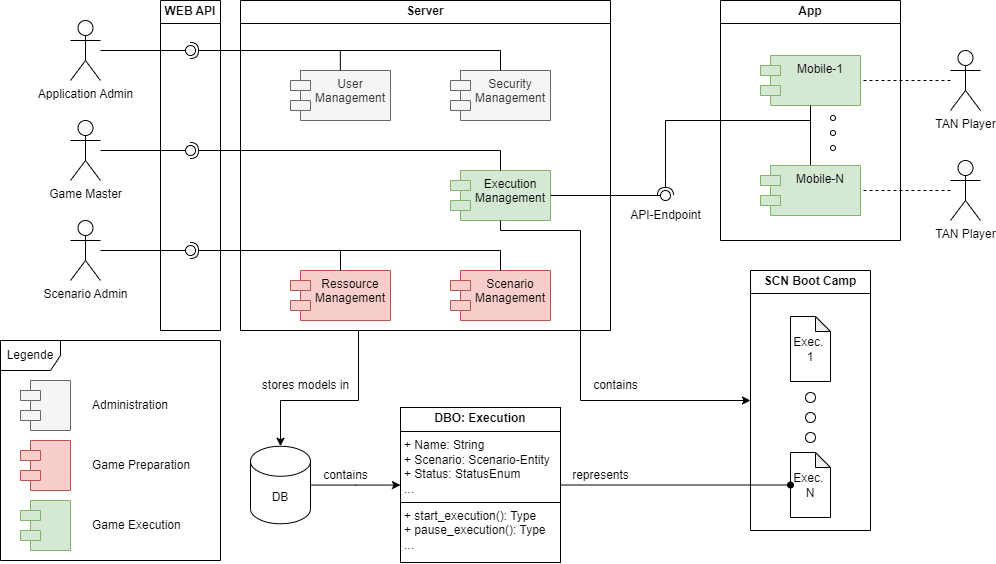

The diagram above was exported from draw.io. Its source (the exported page's mxGraphModel, read from the mxfile embedded in the PNG):
<mxGraphModel dx="1958" dy="1686" grid="1" gridSize="10" guides="1" tooltips="1" connect="1" arrows="1" fold="1" page="1" pageScale="1" pageWidth="827" pageHeight="1169" math="0" shadow="0">
  <root>
    <mxCell id="0" />
    <mxCell id="1" parent="0" />
    <mxCell id="8aSLfgZFYnHwGiN_7iQ2-38" style="edgeStyle=orthogonalEdgeStyle;rounded=0;orthogonalLoop=1;jettySize=auto;html=1;exitX=0.25;exitY=1;exitDx=0;exitDy=0;" parent="1" source="eNUD8rgAVfo87gA0l0du-32" target="eNUD8rgAVfo87gA0l0du-118" edge="1">
      <mxGeometry relative="1" as="geometry">
        <Array as="points">
          <mxPoint x="278" y="440" />
          <mxPoint x="200" y="440" />
        </Array>
      </mxGeometry>
    </mxCell>
    <mxCell id="eNUD8rgAVfo87gA0l0du-32" value="Server" style="swimlane;whiteSpace=wrap;html=1;" parent="1" vertex="1">
      <mxGeometry x="160" y="40" width="370" height="330" as="geometry" />
    </mxCell>
    <mxCell id="eNUD8rgAVfo87gA0l0du-21" value="Scenario Admin" style="shape=umlActor;verticalLabelPosition=bottom;verticalAlign=top;html=1;outlineConnect=0;" parent="eNUD8rgAVfo87gA0l0du-32" vertex="1">
      <mxGeometry x="-170" y="220" width="30" height="60" as="geometry" />
    </mxCell>
    <mxCell id="eNUD8rgAVfo87gA0l0du-1" value="Ressource Management" style="shape=module;align=left;spacingLeft=20;align=center;verticalAlign=top;whiteSpace=wrap;html=1;fillColor=#f8cecc;strokeColor=#b85450;" parent="eNUD8rgAVfo87gA0l0du-32" vertex="1">
      <mxGeometry x="50" y="270" width="100" height="50" as="geometry" />
    </mxCell>
    <mxCell id="eNUD8rgAVfo87gA0l0du-30" value="Scenario Management" style="shape=module;align=left;spacingLeft=20;align=center;verticalAlign=top;whiteSpace=wrap;html=1;fillColor=#f8cecc;strokeColor=#b85450;" parent="eNUD8rgAVfo87gA0l0du-32" vertex="1">
      <mxGeometry x="210" y="270" width="100" height="50" as="geometry" />
    </mxCell>
    <mxCell id="8aSLfgZFYnHwGiN_7iQ2-16" value="" style="endArrow=none;html=1;rounded=0;exitX=0.5;exitY=0;exitDx=0;exitDy=0;" parent="eNUD8rgAVfo87gA0l0du-32" source="eNUD8rgAVfo87gA0l0du-1" edge="1">
      <mxGeometry width="50" height="50" relative="1" as="geometry">
        <mxPoint x="80" y="240" as="sourcePoint" />
        <mxPoint x="100" y="250" as="targetPoint" />
      </mxGeometry>
    </mxCell>
    <mxCell id="8aSLfgZFYnHwGiN_7iQ2-31" value="" style="ellipse;whiteSpace=wrap;html=1;align=center;aspect=fixed;fillColor=none;strokeColor=none;resizable=0;perimeter=centerPerimeter;rotatable=0;allowArrows=0;points=[];outlineConnect=1;" parent="eNUD8rgAVfo87gA0l0du-32" vertex="1">
      <mxGeometry x="-55" y="245" width="10" height="10" as="geometry" />
    </mxCell>
    <mxCell id="8aSLfgZFYnHwGiN_7iQ2-30" value="" style="rounded=0;orthogonalLoop=1;jettySize=auto;html=1;endArrow=oval;endFill=0;sketch=0;sourcePerimeterSpacing=0;targetPerimeterSpacing=0;endSize=10;" parent="eNUD8rgAVfo87gA0l0du-32" source="eNUD8rgAVfo87gA0l0du-21" target="8aSLfgZFYnHwGiN_7iQ2-31" edge="1">
      <mxGeometry relative="1" as="geometry">
        <mxPoint x="-70" y="250" as="sourcePoint" />
      </mxGeometry>
    </mxCell>
    <mxCell id="8aSLfgZFYnHwGiN_7iQ2-29" value="" style="rounded=0;orthogonalLoop=1;jettySize=auto;html=1;endArrow=halfCircle;endFill=0;endSize=6;strokeWidth=1;sketch=0;exitX=0.5;exitY=0;exitDx=0;exitDy=0;" parent="eNUD8rgAVfo87gA0l0du-32" source="eNUD8rgAVfo87gA0l0du-30" target="8aSLfgZFYnHwGiN_7iQ2-31" edge="1">
      <mxGeometry relative="1" as="geometry">
        <mxPoint x="-30" y="250" as="sourcePoint" />
        <Array as="points">
          <mxPoint x="260" y="250" />
        </Array>
      </mxGeometry>
    </mxCell>
    <mxCell id="eNUD8rgAVfo87gA0l0du-25" value="Application Admin" style="shape=umlActor;verticalLabelPosition=bottom;verticalAlign=top;html=1;outlineConnect=0;" parent="eNUD8rgAVfo87gA0l0du-32" vertex="1">
      <mxGeometry x="-170" y="20" width="30" height="60" as="geometry" />
    </mxCell>
    <mxCell id="eNUD8rgAVfo87gA0l0du-31" value="User Management" style="shape=module;align=left;spacingLeft=20;align=center;verticalAlign=top;whiteSpace=wrap;html=1;fillColor=#f5f5f5;fontColor=#333333;strokeColor=#666666;" parent="eNUD8rgAVfo87gA0l0du-32" vertex="1">
      <mxGeometry x="50" y="70" width="100" height="50" as="geometry" />
    </mxCell>
    <mxCell id="eNUD8rgAVfo87gA0l0du-35" value="Security Management" style="shape=module;align=left;spacingLeft=20;align=center;verticalAlign=top;whiteSpace=wrap;html=1;fillColor=#f5f5f5;fontColor=#333333;strokeColor=#666666;" parent="eNUD8rgAVfo87gA0l0du-32" vertex="1">
      <mxGeometry x="210" y="70" width="100" height="50" as="geometry" />
    </mxCell>
    <mxCell id="8aSLfgZFYnHwGiN_7iQ2-25" value="" style="endArrow=none;html=1;rounded=0;exitX=0.5;exitY=0;exitDx=0;exitDy=0;" parent="eNUD8rgAVfo87gA0l0du-32" edge="1">
      <mxGeometry width="50" height="50" relative="1" as="geometry">
        <mxPoint x="99.83000000000001" y="70" as="sourcePoint" />
        <mxPoint x="99.83000000000001" y="50" as="targetPoint" />
      </mxGeometry>
    </mxCell>
    <mxCell id="8aSLfgZFYnHwGiN_7iQ2-37" value="" style="ellipse;whiteSpace=wrap;html=1;align=center;aspect=fixed;fillColor=none;strokeColor=none;resizable=0;perimeter=centerPerimeter;rotatable=0;allowArrows=0;points=[];outlineConnect=1;" parent="eNUD8rgAVfo87gA0l0du-32" vertex="1">
      <mxGeometry x="-55" y="45" width="10" height="10" as="geometry" />
    </mxCell>
    <mxCell id="8aSLfgZFYnHwGiN_7iQ2-36" value="" style="rounded=0;orthogonalLoop=1;jettySize=auto;html=1;endArrow=oval;endFill=0;sketch=0;sourcePerimeterSpacing=0;targetPerimeterSpacing=0;endSize=10;" parent="eNUD8rgAVfo87gA0l0du-32" source="eNUD8rgAVfo87gA0l0du-25" target="8aSLfgZFYnHwGiN_7iQ2-37" edge="1">
      <mxGeometry relative="1" as="geometry">
        <mxPoint x="-70" y="50" as="sourcePoint" />
      </mxGeometry>
    </mxCell>
    <mxCell id="8aSLfgZFYnHwGiN_7iQ2-35" value="" style="rounded=0;orthogonalLoop=1;jettySize=auto;html=1;endArrow=halfCircle;endFill=0;endSize=6;strokeWidth=1;sketch=0;exitX=0.5;exitY=0;exitDx=0;exitDy=0;" parent="eNUD8rgAVfo87gA0l0du-32" source="eNUD8rgAVfo87gA0l0du-35" target="8aSLfgZFYnHwGiN_7iQ2-37" edge="1">
      <mxGeometry relative="1" as="geometry">
        <mxPoint x="-30" y="50" as="sourcePoint" />
        <Array as="points">
          <mxPoint x="260" y="50" />
        </Array>
      </mxGeometry>
    </mxCell>
    <mxCell id="eNUD8rgAVfo87gA0l0du-78" value="Execution Management" style="shape=module;align=left;spacingLeft=20;align=center;verticalAlign=top;whiteSpace=wrap;html=1;fillColor=#d5e8d4;strokeColor=#82b366;" parent="eNUD8rgAVfo87gA0l0du-32" vertex="1">
      <mxGeometry x="210" y="170" width="100" height="50" as="geometry" />
    </mxCell>
    <mxCell id="ypd4PHzluGUK2VdKEKaU-1" value="Game Master" style="shape=umlActor;verticalLabelPosition=bottom;verticalAlign=top;html=1;outlineConnect=0;" parent="eNUD8rgAVfo87gA0l0du-32" vertex="1">
      <mxGeometry x="-170" y="120" width="30" height="60" as="geometry" />
    </mxCell>
    <mxCell id="8aSLfgZFYnHwGiN_7iQ2-34" value="" style="ellipse;whiteSpace=wrap;html=1;align=center;aspect=fixed;fillColor=none;strokeColor=none;resizable=0;perimeter=centerPerimeter;rotatable=0;allowArrows=0;points=[];outlineConnect=1;" parent="eNUD8rgAVfo87gA0l0du-32" vertex="1">
      <mxGeometry x="-55" y="145" width="10" height="10" as="geometry" />
    </mxCell>
    <mxCell id="8aSLfgZFYnHwGiN_7iQ2-33" value="" style="rounded=0;orthogonalLoop=1;jettySize=auto;html=1;endArrow=oval;endFill=0;sketch=0;sourcePerimeterSpacing=0;targetPerimeterSpacing=0;endSize=10;" parent="eNUD8rgAVfo87gA0l0du-32" source="ypd4PHzluGUK2VdKEKaU-1" target="8aSLfgZFYnHwGiN_7iQ2-34" edge="1">
      <mxGeometry relative="1" as="geometry">
        <mxPoint x="-70" y="150" as="sourcePoint" />
      </mxGeometry>
    </mxCell>
    <mxCell id="8aSLfgZFYnHwGiN_7iQ2-32" value="" style="rounded=0;orthogonalLoop=1;jettySize=auto;html=1;endArrow=halfCircle;endFill=0;endSize=6;strokeWidth=1;sketch=0;exitX=0.5;exitY=0;exitDx=0;exitDy=0;" parent="eNUD8rgAVfo87gA0l0du-32" source="eNUD8rgAVfo87gA0l0du-78" target="8aSLfgZFYnHwGiN_7iQ2-34" edge="1">
      <mxGeometry relative="1" as="geometry">
        <mxPoint x="-30" y="150" as="sourcePoint" />
        <Array as="points">
          <mxPoint x="260" y="150" />
        </Array>
      </mxGeometry>
    </mxCell>
    <mxCell id="eNUD8rgAVfo87gA0l0du-121" value="API-Endpoint" style="text;html=1;align=center;verticalAlign=middle;resizable=0;points=[];autosize=1;strokeColor=none;fillColor=none;" parent="eNUD8rgAVfo87gA0l0du-32" vertex="1">
      <mxGeometry x="380" y="200" width="90" height="30" as="geometry" />
    </mxCell>
    <mxCell id="eNUD8rgAVfo87gA0l0du-134" value="" style="rounded=0;orthogonalLoop=1;jettySize=auto;html=1;endArrow=oval;endFill=0;sketch=0;sourcePerimeterSpacing=0;targetPerimeterSpacing=0;endSize=10;exitX=1;exitY=0.5;exitDx=0;exitDy=0;" parent="eNUD8rgAVfo87gA0l0du-32" source="eNUD8rgAVfo87gA0l0du-78" target="eNUD8rgAVfo87gA0l0du-135" edge="1">
      <mxGeometry relative="1" as="geometry">
        <mxPoint x="615" y="195" as="sourcePoint" />
      </mxGeometry>
    </mxCell>
    <mxCell id="eNUD8rgAVfo87gA0l0du-135" value="" style="ellipse;whiteSpace=wrap;html=1;align=center;aspect=fixed;fillColor=none;strokeColor=none;resizable=0;perimeter=centerPerimeter;rotatable=0;allowArrows=0;points=[];outlineConnect=1;" parent="eNUD8rgAVfo87gA0l0du-32" vertex="1">
      <mxGeometry x="420" y="190" width="10" height="10" as="geometry" />
    </mxCell>
    <mxCell id="eNUD8rgAVfo87gA0l0du-109" value="contains" style="text;html=1;align=center;verticalAlign=middle;resizable=0;points=[];autosize=1;strokeColor=none;fillColor=none;" parent="1" vertex="1">
      <mxGeometry x="500" y="410" width="70" height="30" as="geometry" />
    </mxCell>
    <mxCell id="eNUD8rgAVfo87gA0l0du-110" value="&lt;p style=&quot;margin:0px;margin-top:4px;text-align:center;&quot;&gt;&lt;b&gt;DBO: Execution&lt;/b&gt;&lt;/p&gt;&lt;hr size=&quot;1&quot; style=&quot;border-style:solid;&quot;&gt;&lt;p style=&quot;margin:0px;margin-left:4px;&quot;&gt;+ Name: String&lt;/p&gt;&lt;p style=&quot;margin:0px;margin-left:4px;&quot;&gt;+ Scenario: Scenario-Entity&lt;/p&gt;&lt;p style=&quot;margin:0px;margin-left:4px;&quot;&gt;+ Status: StatusEnum&lt;/p&gt;&lt;p style=&quot;margin:0px;margin-left:4px;&quot;&gt;...&lt;/p&gt;&lt;hr size=&quot;1&quot; style=&quot;border-style:solid;&quot;&gt;&lt;p style=&quot;margin:0px;margin-left:4px;&quot;&gt;+ start_execution(): Type&lt;/p&gt;&lt;p style=&quot;margin:0px;margin-left:4px;&quot;&gt;+ pause_execution(): Type&lt;/p&gt;&lt;p style=&quot;margin:0px;margin-left:4px;&quot;&gt;...&lt;/p&gt;" style="verticalAlign=top;align=left;overflow=fill;html=1;whiteSpace=wrap;" parent="1" vertex="1">
      <mxGeometry x="320" y="447" width="160" height="155" as="geometry" />
    </mxCell>
    <mxCell id="eNUD8rgAVfo87gA0l0du-111" value="App" style="swimlane;whiteSpace=wrap;html=1;" parent="1" vertex="1">
      <mxGeometry x="640" y="40" width="180" height="240" as="geometry" />
    </mxCell>
    <mxCell id="eNUD8rgAVfo87gA0l0du-112" style="edgeStyle=orthogonalEdgeStyle;rounded=0;orthogonalLoop=1;jettySize=auto;html=1;entryX=0;entryY=0.5;entryDx=0;entryDy=0;endArrow=none;endFill=0;" parent="eNUD8rgAVfo87gA0l0du-111" source="eNUD8rgAVfo87gA0l0du-6" target="eNUD8rgAVfo87gA0l0du-111" edge="1">
      <mxGeometry relative="1" as="geometry">
        <Array as="points">
          <mxPoint x="90" y="120" />
        </Array>
      </mxGeometry>
    </mxCell>
    <mxCell id="eNUD8rgAVfo87gA0l0du-6" value="Mobile-N" style="shape=module;align=left;spacingLeft=20;align=center;verticalAlign=top;whiteSpace=wrap;html=1;fillColor=#d5e8d4;strokeColor=#82b366;" parent="eNUD8rgAVfo87gA0l0du-111" vertex="1">
      <mxGeometry x="40" y="165" width="100" height="50" as="geometry" />
    </mxCell>
    <mxCell id="eNUD8rgAVfo87gA0l0du-7" value="Mobile-1" style="shape=module;align=left;spacingLeft=20;align=center;verticalAlign=top;whiteSpace=wrap;html=1;fillColor=#d5e8d4;strokeColor=#82b366;" parent="eNUD8rgAVfo87gA0l0du-111" vertex="1">
      <mxGeometry x="40" y="55" width="100" height="50" as="geometry" />
    </mxCell>
    <mxCell id="eNUD8rgAVfo87gA0l0du-67" value="" style="endArrow=none;html=1;rounded=0;entryX=0;entryY=0.5;entryDx=0;entryDy=0;exitX=0.5;exitY=1;exitDx=0;exitDy=0;" parent="eNUD8rgAVfo87gA0l0du-111" source="eNUD8rgAVfo87gA0l0du-7" target="eNUD8rgAVfo87gA0l0du-111" edge="1">
      <mxGeometry width="50" height="50" relative="1" as="geometry">
        <mxPoint x="375" y="355" as="sourcePoint" />
        <mxPoint x="425" y="305" as="targetPoint" />
        <Array as="points">
          <mxPoint x="90" y="120" />
        </Array>
      </mxGeometry>
    </mxCell>
    <mxCell id="eNUD8rgAVfo87gA0l0du-62" value="" style="ellipse;whiteSpace=wrap;html=1;aspect=fixed;" parent="eNUD8rgAVfo87gA0l0du-111" vertex="1">
      <mxGeometry x="110" y="115" width="5" height="5" as="geometry" />
    </mxCell>
    <mxCell id="eNUD8rgAVfo87gA0l0du-63" value="" style="ellipse;whiteSpace=wrap;html=1;aspect=fixed;" parent="eNUD8rgAVfo87gA0l0du-111" vertex="1">
      <mxGeometry x="110" y="130" width="5" height="5" as="geometry" />
    </mxCell>
    <mxCell id="eNUD8rgAVfo87gA0l0du-64" value="" style="ellipse;whiteSpace=wrap;html=1;aspect=fixed;" parent="eNUD8rgAVfo87gA0l0du-111" vertex="1">
      <mxGeometry x="110" y="145" width="5" height="5" as="geometry" />
    </mxCell>
    <mxCell id="eNUD8rgAVfo87gA0l0du-102" value="" style="ellipse;whiteSpace=wrap;html=1;align=center;aspect=fixed;fillColor=none;strokeColor=none;resizable=0;perimeter=centerPerimeter;rotatable=0;allowArrows=0;points=[];outlineConnect=1;" parent="1" vertex="1">
      <mxGeometry x="580" y="330" width="10" height="10" as="geometry" />
    </mxCell>
    <mxCell id="8aSLfgZFYnHwGiN_7iQ2-9" style="edgeStyle=orthogonalEdgeStyle;rounded=0;orthogonalLoop=1;jettySize=auto;html=1;" parent="1" source="eNUD8rgAVfo87gA0l0du-118" target="eNUD8rgAVfo87gA0l0du-110" edge="1">
      <mxGeometry relative="1" as="geometry" />
    </mxCell>
    <mxCell id="eNUD8rgAVfo87gA0l0du-118" value="DB" style="shape=cylinder3;whiteSpace=wrap;html=1;boundedLbl=1;backgroundOutline=1;size=15;" parent="1" vertex="1">
      <mxGeometry x="170" y="485.75" width="60" height="77.5" as="geometry" />
    </mxCell>
    <mxCell id="eNUD8rgAVfo87gA0l0du-120" value="stores models in" style="text;html=1;align=center;verticalAlign=middle;resizable=0;points=[];autosize=1;strokeColor=none;fillColor=none;" parent="1" vertex="1">
      <mxGeometry x="170" y="410" width="110" height="30" as="geometry" />
    </mxCell>
    <mxCell id="eNUD8rgAVfo87gA0l0du-125" value="represents" style="text;html=1;align=center;verticalAlign=middle;resizable=0;points=[];autosize=1;strokeColor=none;fillColor=none;" parent="1" vertex="1">
      <mxGeometry x="480" y="500" width="80" height="30" as="geometry" />
    </mxCell>
    <mxCell id="eNUD8rgAVfo87gA0l0du-133" value="" style="rounded=0;orthogonalLoop=1;jettySize=auto;html=1;endArrow=halfCircle;endFill=0;endSize=6;strokeWidth=1;sketch=0;exitX=0;exitY=0.5;exitDx=0;exitDy=0;" parent="1" source="eNUD8rgAVfo87gA0l0du-111" target="eNUD8rgAVfo87gA0l0du-135" edge="1">
      <mxGeometry relative="1" as="geometry">
        <mxPoint x="605" y="255" as="sourcePoint" />
        <Array as="points">
          <mxPoint x="585" y="160" />
          <mxPoint x="585" y="220" />
        </Array>
      </mxGeometry>
    </mxCell>
    <mxCell id="8aSLfgZFYnHwGiN_7iQ2-7" style="edgeStyle=orthogonalEdgeStyle;rounded=0;orthogonalLoop=1;jettySize=auto;html=1;entryX=1;entryY=0.5;entryDx=0;entryDy=0;endArrow=none;endFill=0;dashed=1;" parent="1" source="eNUD8rgAVfo87gA0l0du-17" target="eNUD8rgAVfo87gA0l0du-7" edge="1">
      <mxGeometry relative="1" as="geometry" />
    </mxCell>
    <mxCell id="eNUD8rgAVfo87gA0l0du-17" value="TAN Player" style="shape=umlActor;verticalLabelPosition=bottom;verticalAlign=top;html=1;" parent="1" vertex="1">
      <mxGeometry x="870" y="90" width="30" height="60" as="geometry" />
    </mxCell>
    <mxCell id="8aSLfgZFYnHwGiN_7iQ2-8" style="edgeStyle=orthogonalEdgeStyle;rounded=0;orthogonalLoop=1;jettySize=auto;html=1;entryX=1;entryY=0.5;entryDx=0;entryDy=0;endArrow=none;endFill=0;dashed=1;" parent="1" source="eNUD8rgAVfo87gA0l0du-18" target="eNUD8rgAVfo87gA0l0du-6" edge="1">
      <mxGeometry relative="1" as="geometry" />
    </mxCell>
    <mxCell id="eNUD8rgAVfo87gA0l0du-18" value="TAN Player" style="shape=umlActor;verticalLabelPosition=bottom;verticalAlign=top;html=1;" parent="1" vertex="1">
      <mxGeometry x="870" y="200" width="30" height="60" as="geometry" />
    </mxCell>
    <mxCell id="8aSLfgZFYnHwGiN_7iQ2-10" value="contains" style="text;html=1;align=center;verticalAlign=middle;resizable=0;points=[];autosize=1;strokeColor=none;fillColor=none;" parent="1" vertex="1">
      <mxGeometry x="230" y="500" width="70" height="30" as="geometry" />
    </mxCell>
    <mxCell id="8aSLfgZFYnHwGiN_7iQ2-28" value="WEB API" style="swimlane;whiteSpace=wrap;html=1;" parent="1" vertex="1">
      <mxGeometry x="80" y="40" width="60" height="330" as="geometry" />
    </mxCell>
    <mxCell id="8aSLfgZFYnHwGiN_7iQ2-39" value="SCN Boot Camp" style="swimlane;whiteSpace=wrap;html=1;" parent="1" vertex="1">
      <mxGeometry x="670" y="310" width="120" height="260" as="geometry" />
    </mxCell>
    <mxCell id="eNUD8rgAVfo87gA0l0du-87" value="Exec.&amp;nbsp;&lt;div&gt;N&lt;/div&gt;" style="shape=note;whiteSpace=wrap;html=1;backgroundOutline=1;darkOpacity=0.05;size=15;rotation=0;" parent="8aSLfgZFYnHwGiN_7iQ2-39" vertex="1">
      <mxGeometry x="40" y="182" width="40" height="65" as="geometry" />
    </mxCell>
    <mxCell id="eNUD8rgAVfo87gA0l0du-89" value="Exec.&amp;nbsp;&lt;div&gt;1&lt;/div&gt;" style="shape=note;whiteSpace=wrap;html=1;backgroundOutline=1;darkOpacity=0.05;size=15;rotation=0;" parent="8aSLfgZFYnHwGiN_7iQ2-39" vertex="1">
      <mxGeometry x="40" y="46" width="40" height="65" as="geometry" />
    </mxCell>
    <mxCell id="eNUD8rgAVfo87gA0l0du-90" value="" style="ellipse;whiteSpace=wrap;html=1;aspect=fixed;rotation=-180;" parent="8aSLfgZFYnHwGiN_7iQ2-39" vertex="1">
      <mxGeometry x="55" y="162" width="10" height="10" as="geometry" />
    </mxCell>
    <mxCell id="eNUD8rgAVfo87gA0l0du-96" value="" style="ellipse;whiteSpace=wrap;html=1;aspect=fixed;rotation=-180;" parent="8aSLfgZFYnHwGiN_7iQ2-39" vertex="1">
      <mxGeometry x="55" y="142" width="10" height="10" as="geometry" />
    </mxCell>
    <mxCell id="eNUD8rgAVfo87gA0l0du-97" value="" style="ellipse;whiteSpace=wrap;html=1;aspect=fixed;rotation=-180;" parent="8aSLfgZFYnHwGiN_7iQ2-39" vertex="1">
      <mxGeometry x="55" y="122" width="10" height="10" as="geometry" />
    </mxCell>
    <mxCell id="8aSLfgZFYnHwGiN_7iQ2-40" style="edgeStyle=orthogonalEdgeStyle;rounded=0;orthogonalLoop=1;jettySize=auto;html=1;entryX=0;entryY=0.5;entryDx=0;entryDy=0;" parent="1" source="eNUD8rgAVfo87gA0l0du-78" target="8aSLfgZFYnHwGiN_7iQ2-39" edge="1">
      <mxGeometry relative="1" as="geometry">
        <Array as="points">
          <mxPoint x="420" y="270" />
          <mxPoint x="500" y="270" />
          <mxPoint x="500" y="440" />
        </Array>
      </mxGeometry>
    </mxCell>
    <mxCell id="eNUD8rgAVfo87gA0l0du-124" style="edgeStyle=orthogonalEdgeStyle;rounded=0;orthogonalLoop=1;jettySize=auto;html=1;entryX=1;entryY=0.5;entryDx=0;entryDy=0;endArrow=none;endFill=0;exitX=0;exitY=0.5;exitDx=0;exitDy=0;exitPerimeter=0;startArrow=oval;startFill=1;" parent="1" source="eNUD8rgAVfo87gA0l0du-87" target="eNUD8rgAVfo87gA0l0du-110" edge="1">
      <mxGeometry relative="1" as="geometry" />
    </mxCell>
    <mxCell id="8aSLfgZFYnHwGiN_7iQ2-49" value="" style="group;" parent="1" vertex="1" connectable="0">
      <mxGeometry x="-80" y="380" width="220" height="220" as="geometry" />
    </mxCell>
    <mxCell id="8aSLfgZFYnHwGiN_7iQ2-42" value="Legende" style="shape=umlFrame;whiteSpace=wrap;html=1;pointerEvents=0;" parent="8aSLfgZFYnHwGiN_7iQ2-49" vertex="1">
      <mxGeometry width="220" height="220" as="geometry" />
    </mxCell>
    <mxCell id="8aSLfgZFYnHwGiN_7iQ2-43" value="" style="shape=module;align=left;spacingLeft=20;align=center;verticalAlign=top;whiteSpace=wrap;html=1;fillColor=#f5f5f5;fontColor=#333333;strokeColor=#666666;" parent="8aSLfgZFYnHwGiN_7iQ2-49" vertex="1">
      <mxGeometry x="20" y="40" width="50" height="50" as="geometry" />
    </mxCell>
    <mxCell id="8aSLfgZFYnHwGiN_7iQ2-44" value="" style="shape=module;align=left;spacingLeft=20;align=center;verticalAlign=top;whiteSpace=wrap;html=1;fillColor=#f8cecc;strokeColor=#b85450;" parent="8aSLfgZFYnHwGiN_7iQ2-49" vertex="1">
      <mxGeometry x="20" y="100" width="50" height="50" as="geometry" />
    </mxCell>
    <mxCell id="8aSLfgZFYnHwGiN_7iQ2-45" value="" style="shape=module;align=left;spacingLeft=20;align=center;verticalAlign=top;whiteSpace=wrap;html=1;fillColor=#d5e8d4;strokeColor=#82b366;" parent="8aSLfgZFYnHwGiN_7iQ2-49" vertex="1">
      <mxGeometry x="20" y="160" width="50" height="50" as="geometry" />
    </mxCell>
    <mxCell id="8aSLfgZFYnHwGiN_7iQ2-46" value="Administration" style="text;html=1;align=left;verticalAlign=middle;whiteSpace=wrap;rounded=0;" parent="8aSLfgZFYnHwGiN_7iQ2-49" vertex="1">
      <mxGeometry x="90" y="50" width="120" height="30" as="geometry" />
    </mxCell>
    <mxCell id="8aSLfgZFYnHwGiN_7iQ2-47" value="Game Preparation" style="text;html=1;align=left;verticalAlign=middle;whiteSpace=wrap;rounded=0;" parent="8aSLfgZFYnHwGiN_7iQ2-49" vertex="1">
      <mxGeometry x="90" y="110" width="120" height="30" as="geometry" />
    </mxCell>
    <mxCell id="8aSLfgZFYnHwGiN_7iQ2-48" value="Game Execution" style="text;html=1;align=left;verticalAlign=middle;whiteSpace=wrap;rounded=0;" parent="8aSLfgZFYnHwGiN_7iQ2-49" vertex="1">
      <mxGeometry x="90" y="170" width="120" height="30" as="geometry" />
    </mxCell>
  </root>
</mxGraphModel>